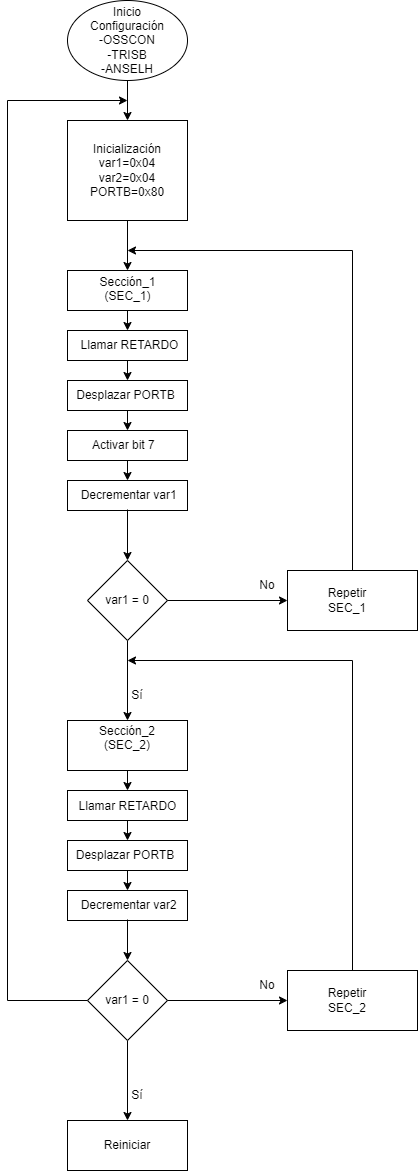

The diagram above was exported from draw.io. Its source (the exported page's mxGraphModel, read from the mxfile embedded in the PNG):
<mxGraphModel dx="794" dy="452" grid="1" gridSize="10" guides="1" tooltips="1" connect="1" arrows="1" fold="1" page="1" pageScale="1" pageWidth="827" pageHeight="1169" math="0" shadow="0">
  <root>
    <mxCell id="0" />
    <mxCell id="1" parent="0" />
    <mxCell id="JjBwyfZSJAD3zvcXcSvD-1" style="edgeStyle=orthogonalEdgeStyle;rounded=0;orthogonalLoop=1;jettySize=auto;html=1;exitX=0.5;exitY=1;exitDx=0;exitDy=0;" parent="1" source="JjBwyfZSJAD3zvcXcSvD-2" target="JjBwyfZSJAD3zvcXcSvD-5" edge="1">
      <mxGeometry relative="1" as="geometry" />
    </mxCell>
    <mxCell id="JjBwyfZSJAD3zvcXcSvD-2" value="" style="ellipse;whiteSpace=wrap;html=1;" parent="1" vertex="1">
      <mxGeometry x="370" y="50" width="120" height="80" as="geometry" />
    </mxCell>
    <mxCell id="JjBwyfZSJAD3zvcXcSvD-3" value="Inicio&lt;div&gt;Configuración -OSSCON&lt;/div&gt;&lt;div&gt;-TRISB&lt;/div&gt;&lt;div&gt;-ANSELH&lt;/div&gt;" style="text;html=1;align=center;verticalAlign=middle;whiteSpace=wrap;rounded=0;" parent="1" vertex="1">
      <mxGeometry x="400" y="75" width="60" height="30" as="geometry" />
    </mxCell>
    <mxCell id="JjBwyfZSJAD3zvcXcSvD-4" style="edgeStyle=orthogonalEdgeStyle;rounded=0;orthogonalLoop=1;jettySize=auto;html=1;exitX=0.5;exitY=1;exitDx=0;exitDy=0;entryX=0.5;entryY=0;entryDx=0;entryDy=0;" parent="1" source="JjBwyfZSJAD3zvcXcSvD-5" target="JjBwyfZSJAD3zvcXcSvD-7" edge="1">
      <mxGeometry relative="1" as="geometry" />
    </mxCell>
    <mxCell id="JjBwyfZSJAD3zvcXcSvD-5" value="" style="rounded=0;whiteSpace=wrap;html=1;" parent="1" vertex="1">
      <mxGeometry x="370" y="170" width="120" height="100" as="geometry" />
    </mxCell>
    <mxCell id="JjBwyfZSJAD3zvcXcSvD-6" value="Inicialización&lt;div&gt;var1=0x04&lt;/div&gt;&lt;div&gt;&lt;span style=&quot;background-color: initial;&quot;&gt;var2=0x04&lt;/span&gt;&lt;/div&gt;&lt;div&gt;PORTB=0x80&lt;/div&gt;" style="text;html=1;align=center;verticalAlign=middle;whiteSpace=wrap;rounded=0;" parent="1" vertex="1">
      <mxGeometry x="400" y="202" width="60" height="35" as="geometry" />
    </mxCell>
    <mxCell id="JjBwyfZSJAD3zvcXcSvD-7" value="" style="rounded=0;whiteSpace=wrap;html=1;" parent="1" vertex="1">
      <mxGeometry x="370" y="320" width="120" height="40" as="geometry" />
    </mxCell>
    <mxCell id="JjBwyfZSJAD3zvcXcSvD-8" style="edgeStyle=orthogonalEdgeStyle;rounded=0;orthogonalLoop=1;jettySize=auto;html=1;exitX=0.5;exitY=1;exitDx=0;exitDy=0;entryX=0.5;entryY=0;entryDx=0;entryDy=0;" parent="1" source="JjBwyfZSJAD3zvcXcSvD-9" target="JjBwyfZSJAD3zvcXcSvD-22" edge="1">
      <mxGeometry relative="1" as="geometry" />
    </mxCell>
    <mxCell id="JjBwyfZSJAD3zvcXcSvD-9" value="Sección_1&lt;div&gt;(SEC_1)&lt;/div&gt;&lt;div&gt;&lt;br&gt;&lt;/div&gt;" style="text;html=1;align=center;verticalAlign=middle;whiteSpace=wrap;rounded=0;" parent="1" vertex="1">
      <mxGeometry x="363.75" y="331" width="132.5" height="29" as="geometry" />
    </mxCell>
    <mxCell id="JjBwyfZSJAD3zvcXcSvD-10" style="edgeStyle=orthogonalEdgeStyle;rounded=0;orthogonalLoop=1;jettySize=auto;html=1;exitX=0.5;exitY=1;exitDx=0;exitDy=0;entryX=0.5;entryY=0;entryDx=0;entryDy=0;" parent="1" source="JjBwyfZSJAD3zvcXcSvD-11" target="JjBwyfZSJAD3zvcXcSvD-15" edge="1">
      <mxGeometry relative="1" as="geometry" />
    </mxCell>
    <mxCell id="JjBwyfZSJAD3zvcXcSvD-11" value="" style="rhombus;whiteSpace=wrap;html=1;" parent="1" vertex="1">
      <mxGeometry x="390" y="610" width="80" height="80" as="geometry" />
    </mxCell>
    <mxCell id="JjBwyfZSJAD3zvcXcSvD-12" style="edgeStyle=orthogonalEdgeStyle;rounded=0;orthogonalLoop=1;jettySize=auto;html=1;entryX=0;entryY=0.5;entryDx=0;entryDy=0;exitX=1;exitY=0.5;exitDx=0;exitDy=0;" parent="1" source="JjBwyfZSJAD3zvcXcSvD-11" target="JjBwyfZSJAD3zvcXcSvD-18" edge="1">
      <mxGeometry relative="1" as="geometry">
        <mxPoint x="470" y="570" as="sourcePoint" />
      </mxGeometry>
    </mxCell>
    <mxCell id="JjBwyfZSJAD3zvcXcSvD-13" value="var1 = 0" style="text;html=1;align=center;verticalAlign=middle;whiteSpace=wrap;rounded=0;" parent="1" vertex="1">
      <mxGeometry x="400" y="635" width="60" height="30" as="geometry" />
    </mxCell>
    <mxCell id="JjBwyfZSJAD3zvcXcSvD-49" style="edgeStyle=orthogonalEdgeStyle;rounded=0;orthogonalLoop=1;jettySize=auto;html=1;exitX=0.5;exitY=1;exitDx=0;exitDy=0;entryX=0.5;entryY=0;entryDx=0;entryDy=0;" parent="1" source="JjBwyfZSJAD3zvcXcSvD-15" target="JjBwyfZSJAD3zvcXcSvD-37" edge="1">
      <mxGeometry relative="1" as="geometry" />
    </mxCell>
    <mxCell id="JjBwyfZSJAD3zvcXcSvD-15" value="" style="rounded=0;whiteSpace=wrap;html=1;" parent="1" vertex="1">
      <mxGeometry x="370" y="770" width="120" height="50" as="geometry" />
    </mxCell>
    <mxCell id="JjBwyfZSJAD3zvcXcSvD-16" value="Sección_2&lt;div&gt;(SEC_2)&lt;/div&gt;&lt;div&gt;&lt;br&gt;&lt;/div&gt;" style="text;html=1;align=center;verticalAlign=middle;whiteSpace=wrap;rounded=0;" parent="1" vertex="1">
      <mxGeometry x="400" y="780" width="60" height="30" as="geometry" />
    </mxCell>
    <mxCell id="JjBwyfZSJAD3zvcXcSvD-17" value="Sí" style="text;html=1;align=center;verticalAlign=middle;whiteSpace=wrap;rounded=0;" parent="1" vertex="1">
      <mxGeometry x="410" y="730" width="60" height="30" as="geometry" />
    </mxCell>
    <mxCell id="p9tUO1Hw_i6cBm4czeN6-1" style="edgeStyle=orthogonalEdgeStyle;rounded=0;orthogonalLoop=1;jettySize=auto;html=1;" edge="1" parent="1">
      <mxGeometry relative="1" as="geometry">
        <mxPoint x="430" y="300" as="targetPoint" />
        <mxPoint x="655" y="620" as="sourcePoint" />
        <Array as="points">
          <mxPoint x="655" y="300" />
        </Array>
      </mxGeometry>
    </mxCell>
    <mxCell id="JjBwyfZSJAD3zvcXcSvD-18" value="" style="rounded=0;whiteSpace=wrap;html=1;" parent="1" vertex="1">
      <mxGeometry x="590" y="620" width="130" height="60" as="geometry" />
    </mxCell>
    <mxCell id="JjBwyfZSJAD3zvcXcSvD-19" value="Repetir&lt;div&gt;SEC_1&lt;/div&gt;" style="text;html=1;align=center;verticalAlign=middle;whiteSpace=wrap;rounded=0;" parent="1" vertex="1">
      <mxGeometry x="620" y="635" width="60" height="30" as="geometry" />
    </mxCell>
    <mxCell id="JjBwyfZSJAD3zvcXcSvD-20" value="No" style="text;html=1;align=center;verticalAlign=middle;whiteSpace=wrap;rounded=0;" parent="1" vertex="1">
      <mxGeometry x="540" y="620" width="60" height="30" as="geometry" />
    </mxCell>
    <mxCell id="JjBwyfZSJAD3zvcXcSvD-21" style="edgeStyle=orthogonalEdgeStyle;rounded=0;orthogonalLoop=1;jettySize=auto;html=1;exitX=0.5;exitY=1;exitDx=0;exitDy=0;entryX=0.5;entryY=0;entryDx=0;entryDy=0;" parent="1" source="JjBwyfZSJAD3zvcXcSvD-22" target="JjBwyfZSJAD3zvcXcSvD-25" edge="1">
      <mxGeometry relative="1" as="geometry" />
    </mxCell>
    <mxCell id="JjBwyfZSJAD3zvcXcSvD-22" value="" style="rounded=0;whiteSpace=wrap;html=1;" parent="1" vertex="1">
      <mxGeometry x="370" y="380" width="120" height="30" as="geometry" />
    </mxCell>
    <mxCell id="JjBwyfZSJAD3zvcXcSvD-23" value="&lt;div&gt;Llamar RETARDO&lt;br&gt;&lt;/div&gt;" style="text;html=1;align=center;verticalAlign=middle;whiteSpace=wrap;rounded=0;" parent="1" vertex="1">
      <mxGeometry x="366" y="380.5" width="132.5" height="29" as="geometry" />
    </mxCell>
    <mxCell id="JjBwyfZSJAD3zvcXcSvD-24" style="edgeStyle=orthogonalEdgeStyle;rounded=0;orthogonalLoop=1;jettySize=auto;html=1;exitX=0.5;exitY=1;exitDx=0;exitDy=0;entryX=0.5;entryY=0;entryDx=0;entryDy=0;" parent="1" source="JjBwyfZSJAD3zvcXcSvD-25" target="JjBwyfZSJAD3zvcXcSvD-28" edge="1">
      <mxGeometry relative="1" as="geometry" />
    </mxCell>
    <mxCell id="JjBwyfZSJAD3zvcXcSvD-25" value="" style="rounded=0;whiteSpace=wrap;html=1;" parent="1" vertex="1">
      <mxGeometry x="370" y="430" width="120" height="30" as="geometry" />
    </mxCell>
    <mxCell id="JjBwyfZSJAD3zvcXcSvD-26" value="&lt;div&gt;Desplazar PORTB&lt;br&gt;&lt;/div&gt;" style="text;html=1;align=center;verticalAlign=middle;whiteSpace=wrap;rounded=0;" parent="1" vertex="1">
      <mxGeometry x="361.5" y="430" width="132.5" height="29" as="geometry" />
    </mxCell>
    <mxCell id="JjBwyfZSJAD3zvcXcSvD-27" style="edgeStyle=orthogonalEdgeStyle;rounded=0;orthogonalLoop=1;jettySize=auto;html=1;exitX=0.5;exitY=1;exitDx=0;exitDy=0;entryX=0.5;entryY=0;entryDx=0;entryDy=0;" parent="1" source="JjBwyfZSJAD3zvcXcSvD-28" target="JjBwyfZSJAD3zvcXcSvD-31" edge="1">
      <mxGeometry relative="1" as="geometry" />
    </mxCell>
    <mxCell id="JjBwyfZSJAD3zvcXcSvD-28" value="" style="rounded=0;whiteSpace=wrap;html=1;" parent="1" vertex="1">
      <mxGeometry x="370" y="480" width="120" height="30" as="geometry" />
    </mxCell>
    <mxCell id="JjBwyfZSJAD3zvcXcSvD-29" value="&lt;div&gt;Activar bit 7&amp;nbsp;&lt;br&gt;&lt;/div&gt;" style="text;html=1;align=center;verticalAlign=middle;whiteSpace=wrap;rounded=0;" parent="1" vertex="1">
      <mxGeometry x="366" y="480" width="124" height="29" as="geometry" />
    </mxCell>
    <mxCell id="JjBwyfZSJAD3zvcXcSvD-31" value="" style="rounded=0;whiteSpace=wrap;html=1;" parent="1" vertex="1">
      <mxGeometry x="370" y="530" width="120" height="30" as="geometry" />
    </mxCell>
    <mxCell id="JjBwyfZSJAD3zvcXcSvD-32" value="&amp;nbsp;Decrementar var1" style="text;html=1;align=center;verticalAlign=middle;whiteSpace=wrap;rounded=0;" parent="1" vertex="1">
      <mxGeometry x="368" y="530" width="124" height="29" as="geometry" />
    </mxCell>
    <mxCell id="JjBwyfZSJAD3zvcXcSvD-33" style="edgeStyle=orthogonalEdgeStyle;rounded=0;orthogonalLoop=1;jettySize=auto;html=1;exitX=0.5;exitY=1;exitDx=0;exitDy=0;entryX=0.5;entryY=0;entryDx=0;entryDy=0;" parent="1" source="JjBwyfZSJAD3zvcXcSvD-32" target="JjBwyfZSJAD3zvcXcSvD-11" edge="1">
      <mxGeometry relative="1" as="geometry">
        <mxPoint x="430" y="610" as="sourcePoint" />
      </mxGeometry>
    </mxCell>
    <mxCell id="JjBwyfZSJAD3zvcXcSvD-36" style="edgeStyle=orthogonalEdgeStyle;rounded=0;orthogonalLoop=1;jettySize=auto;html=1;exitX=0.5;exitY=1;exitDx=0;exitDy=0;entryX=0.5;entryY=0;entryDx=0;entryDy=0;" parent="1" source="JjBwyfZSJAD3zvcXcSvD-37" target="JjBwyfZSJAD3zvcXcSvD-40" edge="1">
      <mxGeometry relative="1" as="geometry" />
    </mxCell>
    <mxCell id="JjBwyfZSJAD3zvcXcSvD-37" value="" style="rounded=0;whiteSpace=wrap;html=1;" parent="1" vertex="1">
      <mxGeometry x="370" y="840" width="120" height="30" as="geometry" />
    </mxCell>
    <mxCell id="JjBwyfZSJAD3zvcXcSvD-38" value="&lt;div&gt;Llamar RETARDO&lt;br&gt;&lt;/div&gt;" style="text;html=1;align=center;verticalAlign=middle;whiteSpace=wrap;rounded=0;" parent="1" vertex="1">
      <mxGeometry x="363.75" y="841" width="132.5" height="29" as="geometry" />
    </mxCell>
    <mxCell id="JjBwyfZSJAD3zvcXcSvD-39" style="edgeStyle=orthogonalEdgeStyle;rounded=0;orthogonalLoop=1;jettySize=auto;html=1;exitX=0.5;exitY=1;exitDx=0;exitDy=0;entryX=0.5;entryY=0;entryDx=0;entryDy=0;" parent="1" source="JjBwyfZSJAD3zvcXcSvD-40" target="JjBwyfZSJAD3zvcXcSvD-43" edge="1">
      <mxGeometry relative="1" as="geometry" />
    </mxCell>
    <mxCell id="JjBwyfZSJAD3zvcXcSvD-40" value="" style="rounded=0;whiteSpace=wrap;html=1;" parent="1" vertex="1">
      <mxGeometry x="370" y="890" width="120" height="30" as="geometry" />
    </mxCell>
    <mxCell id="JjBwyfZSJAD3zvcXcSvD-41" value="&lt;div&gt;Desplazar PORTB&lt;br&gt;&lt;/div&gt;" style="text;html=1;align=center;verticalAlign=middle;whiteSpace=wrap;rounded=0;" parent="1" vertex="1">
      <mxGeometry x="366" y="890" width="124" height="29" as="geometry" />
    </mxCell>
    <mxCell id="JjBwyfZSJAD3zvcXcSvD-43" value="" style="rounded=0;whiteSpace=wrap;html=1;" parent="1" vertex="1">
      <mxGeometry x="370" y="940" width="120" height="30" as="geometry" />
    </mxCell>
    <mxCell id="JjBwyfZSJAD3zvcXcSvD-61" style="edgeStyle=orthogonalEdgeStyle;rounded=0;orthogonalLoop=1;jettySize=auto;html=1;exitX=0.5;exitY=1;exitDx=0;exitDy=0;entryX=0.5;entryY=0;entryDx=0;entryDy=0;" parent="1" source="JjBwyfZSJAD3zvcXcSvD-44" target="JjBwyfZSJAD3zvcXcSvD-52" edge="1">
      <mxGeometry relative="1" as="geometry" />
    </mxCell>
    <mxCell id="JjBwyfZSJAD3zvcXcSvD-44" value="&amp;nbsp;Decrementar var2" style="text;html=1;align=center;verticalAlign=middle;whiteSpace=wrap;rounded=0;" parent="1" vertex="1">
      <mxGeometry x="368" y="940" width="124" height="29" as="geometry" />
    </mxCell>
    <mxCell id="JjBwyfZSJAD3zvcXcSvD-51" style="edgeStyle=orthogonalEdgeStyle;rounded=0;orthogonalLoop=1;jettySize=auto;html=1;exitX=0.5;exitY=1;exitDx=0;exitDy=0;entryX=0.5;entryY=0;entryDx=0;entryDy=0;" parent="1" source="JjBwyfZSJAD3zvcXcSvD-52" target="JjBwyfZSJAD3zvcXcSvD-55" edge="1">
      <mxGeometry relative="1" as="geometry" />
    </mxCell>
    <mxCell id="JjBwyfZSJAD3zvcXcSvD-52" value="" style="rhombus;whiteSpace=wrap;html=1;" parent="1" vertex="1">
      <mxGeometry x="390" y="1010" width="80" height="80" as="geometry" />
    </mxCell>
    <mxCell id="JjBwyfZSJAD3zvcXcSvD-53" style="edgeStyle=orthogonalEdgeStyle;rounded=0;orthogonalLoop=1;jettySize=auto;html=1;entryX=0;entryY=0.5;entryDx=0;entryDy=0;exitX=1;exitY=0.5;exitDx=0;exitDy=0;" parent="1" source="JjBwyfZSJAD3zvcXcSvD-52" target="JjBwyfZSJAD3zvcXcSvD-58" edge="1">
      <mxGeometry relative="1" as="geometry">
        <mxPoint x="470" y="970" as="sourcePoint" />
      </mxGeometry>
    </mxCell>
    <mxCell id="JjBwyfZSJAD3zvcXcSvD-54" value="var1 = 0" style="text;html=1;align=center;verticalAlign=middle;whiteSpace=wrap;rounded=0;" parent="1" vertex="1">
      <mxGeometry x="400" y="1035" width="60" height="30" as="geometry" />
    </mxCell>
    <mxCell id="JjBwyfZSJAD3zvcXcSvD-62" style="edgeStyle=orthogonalEdgeStyle;rounded=0;orthogonalLoop=1;jettySize=auto;html=1;exitX=0;exitY=0.5;exitDx=0;exitDy=0;" parent="1" source="JjBwyfZSJAD3zvcXcSvD-52" edge="1">
      <mxGeometry relative="1" as="geometry">
        <mxPoint x="430" y="150" as="targetPoint" />
        <Array as="points">
          <mxPoint x="310" y="1050" />
          <mxPoint x="310" y="150" />
        </Array>
        <mxPoint x="370" y="1045" as="sourcePoint" />
      </mxGeometry>
    </mxCell>
    <mxCell id="JjBwyfZSJAD3zvcXcSvD-55" value="" style="rounded=0;whiteSpace=wrap;html=1;" parent="1" vertex="1">
      <mxGeometry x="370" y="1170" width="120" height="50" as="geometry" />
    </mxCell>
    <mxCell id="JjBwyfZSJAD3zvcXcSvD-56" value="&lt;div&gt;Reiniciar&lt;/div&gt;" style="text;html=1;align=center;verticalAlign=middle;whiteSpace=wrap;rounded=0;" parent="1" vertex="1">
      <mxGeometry x="400" y="1180" width="60" height="30" as="geometry" />
    </mxCell>
    <mxCell id="JjBwyfZSJAD3zvcXcSvD-57" value="Sí" style="text;html=1;align=center;verticalAlign=middle;whiteSpace=wrap;rounded=0;" parent="1" vertex="1">
      <mxGeometry x="410" y="1130" width="60" height="30" as="geometry" />
    </mxCell>
    <mxCell id="p9tUO1Hw_i6cBm4czeN6-2" style="edgeStyle=orthogonalEdgeStyle;rounded=0;orthogonalLoop=1;jettySize=auto;html=1;exitX=0.5;exitY=0;exitDx=0;exitDy=0;" edge="1" parent="1" source="JjBwyfZSJAD3zvcXcSvD-58">
      <mxGeometry relative="1" as="geometry">
        <mxPoint x="430" y="710" as="targetPoint" />
        <Array as="points">
          <mxPoint x="655" y="710" />
        </Array>
      </mxGeometry>
    </mxCell>
    <mxCell id="JjBwyfZSJAD3zvcXcSvD-58" value="" style="rounded=0;whiteSpace=wrap;html=1;" parent="1" vertex="1">
      <mxGeometry x="590" y="1020" width="130" height="60" as="geometry" />
    </mxCell>
    <mxCell id="JjBwyfZSJAD3zvcXcSvD-59" value="Repetir&lt;div&gt;SEC_2&lt;/div&gt;" style="text;html=1;align=center;verticalAlign=middle;whiteSpace=wrap;rounded=0;" parent="1" vertex="1">
      <mxGeometry x="620" y="1035" width="60" height="30" as="geometry" />
    </mxCell>
    <mxCell id="JjBwyfZSJAD3zvcXcSvD-60" value="No" style="text;html=1;align=center;verticalAlign=middle;whiteSpace=wrap;rounded=0;" parent="1" vertex="1">
      <mxGeometry x="540" y="1020" width="60" height="30" as="geometry" />
    </mxCell>
  </root>
</mxGraphModel>